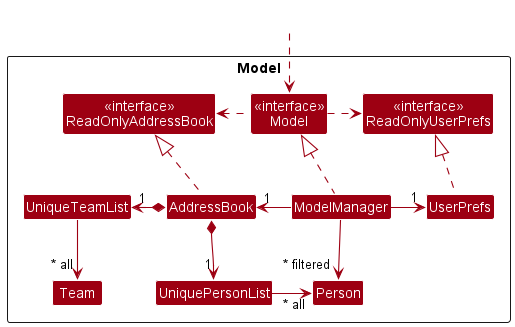

The diagram above was rendered by PlantUML. Its source (embedded in the PNG):
@startuml
!include style.puml
skinparam arrowThickness 1.1
skinparam arrowColor MODEL_COLOR
skinparam classBackgroundColor MODEL_COLOR

Package Model <<Rectangle>>{
Class "<<interface>>\nReadOnlyAddressBook" as ReadOnlyAddressBook
Class "<<interface>>\nReadOnlyUserPrefs" as ReadOnlyUserPrefs
Class "<<interface>>\nModel" as ModelI
Class AddressBook
Class ModelManager
Class UserPrefs

Class UniquePersonList
Class UniqueTeamList
Class Person
Class Team


}

Class HiddenOutside #FFFFFF
HiddenOutside ..> ModelI

AddressBook .up.|> ReadOnlyAddressBook

ModelManager .up.|> ModelI
ModelI .right.> ReadOnlyUserPrefs
ModelI .left.> ReadOnlyAddressBook
ModelManager -left-> "1" AddressBook
ModelManager -right-> "1" UserPrefs
UserPrefs .up.|> ReadOnlyUserPrefs

AddressBook *--> "1" UniquePersonList
AddressBook *-left-> "1" UniqueTeamList
UniquePersonList -left-> "~* all" Person

UniqueTeamList --> "~* all" Team



ModelManager -->"~* filtered" Person
@enduml